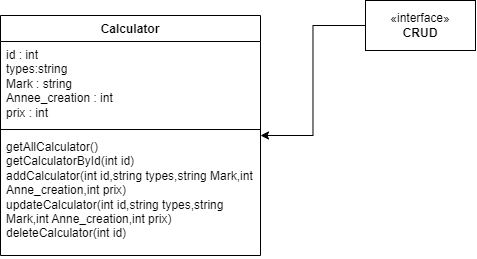

The diagram above was exported from draw.io. Its source (the exported page's mxGraphModel, read from the mxfile embedded in the PNG):
<mxGraphModel dx="925" dy="484" grid="1" gridSize="10" guides="1" tooltips="1" connect="1" arrows="1" fold="1" page="1" pageScale="1" pageWidth="827" pageHeight="1169" math="0" shadow="0">
  <root>
    <mxCell id="0" />
    <mxCell id="1" parent="0" />
    <mxCell id="I-gGJK4kD30H34yuSObn-1" value="Calculator" style="swimlane;fontStyle=1;align=center;verticalAlign=top;childLayout=stackLayout;horizontal=1;startSize=26;horizontalStack=0;resizeParent=1;resizeParentMax=0;resizeLast=0;collapsible=1;marginBottom=0;whiteSpace=wrap;html=1;" vertex="1" parent="1">
      <mxGeometry x="80" y="360" width="260" height="240" as="geometry" />
    </mxCell>
    <mxCell id="I-gGJK4kD30H34yuSObn-2" value="id : int&lt;br&gt;types:string&lt;br&gt;Mark : string&amp;nbsp;&lt;br&gt;Annee_creation : int&lt;br&gt;prix : int" style="text;strokeColor=none;fillColor=none;align=left;verticalAlign=top;spacingLeft=4;spacingRight=4;overflow=hidden;rotatable=0;points=[[0,0.5],[1,0.5]];portConstraint=eastwest;whiteSpace=wrap;html=1;" vertex="1" parent="I-gGJK4kD30H34yuSObn-1">
      <mxGeometry y="26" width="260" height="84" as="geometry" />
    </mxCell>
    <mxCell id="I-gGJK4kD30H34yuSObn-3" value="" style="line;strokeWidth=1;fillColor=none;align=left;verticalAlign=middle;spacingTop=-1;spacingLeft=3;spacingRight=3;rotatable=0;labelPosition=right;points=[];portConstraint=eastwest;strokeColor=inherit;" vertex="1" parent="I-gGJK4kD30H34yuSObn-1">
      <mxGeometry y="110" width="260" height="8" as="geometry" />
    </mxCell>
    <mxCell id="I-gGJK4kD30H34yuSObn-4" value="getAllCalculator()&lt;br&gt;getCalculatorById(int id)&lt;br&gt;addCalculator(int id,string types,string Mark,int Anne_creation,int prix)&lt;br&gt;updateCalculator(int id,string types,string Mark,int Anne_creation,int prix)&lt;br&gt;deleteCalculator(int id)" style="text;strokeColor=none;fillColor=none;align=left;verticalAlign=top;spacingLeft=4;spacingRight=4;overflow=hidden;rotatable=0;points=[[0,0.5],[1,0.5]];portConstraint=eastwest;whiteSpace=wrap;html=1;" vertex="1" parent="I-gGJK4kD30H34yuSObn-1">
      <mxGeometry y="118" width="260" height="122" as="geometry" />
    </mxCell>
    <mxCell id="I-gGJK4kD30H34yuSObn-16" style="edgeStyle=orthogonalEdgeStyle;rounded=0;orthogonalLoop=1;jettySize=auto;html=1;" edge="1" parent="1" source="I-gGJK4kD30H34yuSObn-15" target="I-gGJK4kD30H34yuSObn-1">
      <mxGeometry relative="1" as="geometry" />
    </mxCell>
    <mxCell id="I-gGJK4kD30H34yuSObn-15" value="«interface»&lt;br&gt;&lt;b&gt;CRUD&lt;br&gt;&lt;/b&gt;" style="html=1;whiteSpace=wrap;" vertex="1" parent="1">
      <mxGeometry x="445" y="345" width="110" height="50" as="geometry" />
    </mxCell>
  </root>
</mxGraphModel>